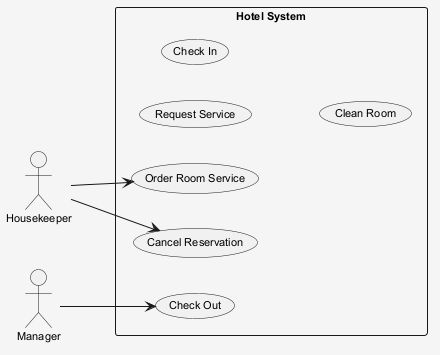

The diagram above was rendered by PlantUML. Its source (embedded in the PNG):
@startuml
skinparam shadowing false
skinparam backgroundColor #F5F5F5
skinparam defaultFontSize 11
left to right direction
actor "Housekeeper" as H
actor "Manager" as M
rectangle "Hotel System" {
  usecase "Check Out" as UC_CheckOut
  usecase "Request Service" as UC_RequestService
  usecase "Cancel Reservation" as UC_CancelReservation
  usecase "Check In" as UC_CheckIn
  usecase "Order Room Service" as UC_OrderRoomService
  usecase "Clean Room" as UC_CleanRoom
}
H --> UC_OrderRoomService
H --> UC_CancelReservation
M --> UC_CheckOut
@enduml